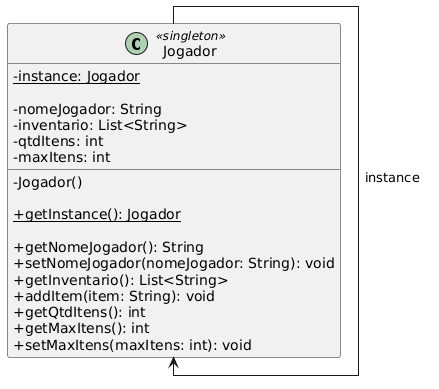

The diagram above was rendered by PlantUML. Its source (embedded in the PNG):
@startuml
' Configurações visuais (opcional, para manter o padrão limpo)
skinparam classAttributeIconSize 0
skinparam linetype ortho

class Jogador <<singleton>> {
    ' Atributos estáticos (Singleton)
    - {static} instance: Jogador
    
    ' Atributos da classe
    - nomeJogador: String
    - inventario: List<String>
    - qtdItens: int
    - maxItens: int
    
    ' Construtor privado (Garante que não pode ser instanciado de fora)
    - Jogador()
    
    ' Método estático para obter a única instância
    + {static} getInstance(): Jogador
    
    ' Métodos de negócio (Getters, Setters e operações)
    + getNomeJogador(): String
    + setNomeJogador(nomeJogador: String): void
    + getInventario(): List<String>
    + addItem(item: String): void
    + getQtdItens(): int
    + getMaxItens(): int
    + setMaxItens(maxItens: int): void
}

' Representação da auto-referência (a classe contém uma instância de si mesma)
Jogador --> Jogador : "instance"
@enduml